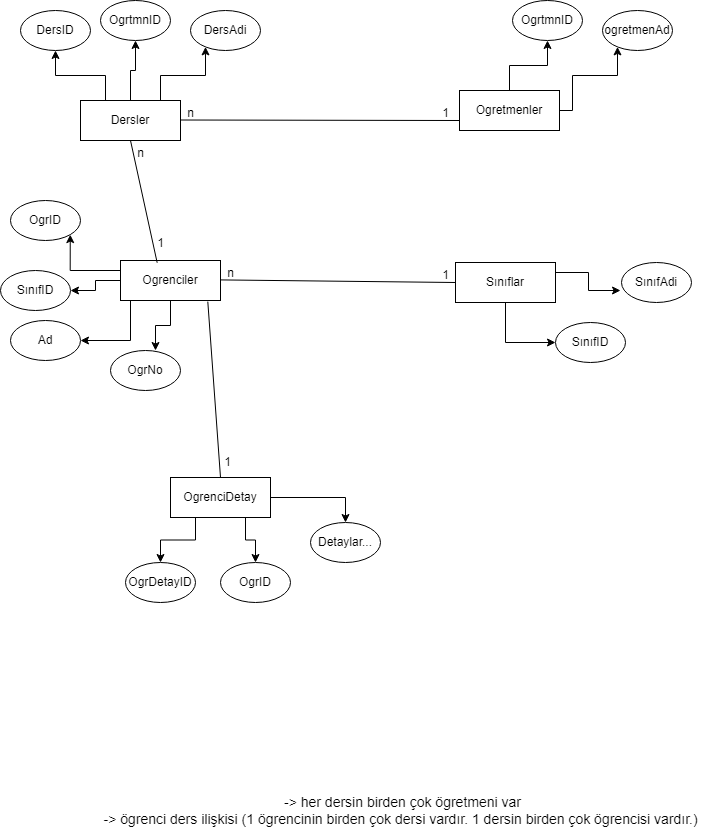

The diagram above was exported from draw.io. Its source (the exported page's mxGraphModel, read from the mxfile embedded in the PNG):
<mxGraphModel dx="1191" dy="573" grid="1" gridSize="10" guides="1" tooltips="1" connect="1" arrows="1" fold="1" page="1" pageScale="1" pageWidth="827" pageHeight="1169" math="0" shadow="0">
  <root>
    <mxCell id="0" />
    <mxCell id="1" parent="0" />
    <mxCell id="k7qnOD-hWBD5at71KypG-6" value="" style="edgeStyle=orthogonalEdgeStyle;rounded=0;orthogonalLoop=1;jettySize=auto;html=1;" edge="1" parent="1" source="k7qnOD-hWBD5at71KypG-1" target="k7qnOD-hWBD5at71KypG-3">
      <mxGeometry relative="1" as="geometry">
        <Array as="points">
          <mxPoint x="160" y="135" />
          <mxPoint x="205" y="135" />
        </Array>
      </mxGeometry>
    </mxCell>
    <mxCell id="k7qnOD-hWBD5at71KypG-8" style="edgeStyle=orthogonalEdgeStyle;rounded=0;orthogonalLoop=1;jettySize=auto;html=1;exitX=0.25;exitY=0;exitDx=0;exitDy=0;entryX=0.5;entryY=1;entryDx=0;entryDy=0;" edge="1" parent="1" source="k7qnOD-hWBD5at71KypG-1" target="k7qnOD-hWBD5at71KypG-2">
      <mxGeometry relative="1" as="geometry" />
    </mxCell>
    <mxCell id="k7qnOD-hWBD5at71KypG-10" style="edgeStyle=orthogonalEdgeStyle;rounded=0;orthogonalLoop=1;jettySize=auto;html=1;exitX=0.5;exitY=0;exitDx=0;exitDy=0;entryX=0.5;entryY=1;entryDx=0;entryDy=0;" edge="1" parent="1" source="k7qnOD-hWBD5at71KypG-1" target="k7qnOD-hWBD5at71KypG-9">
      <mxGeometry relative="1" as="geometry" />
    </mxCell>
    <mxCell id="k7qnOD-hWBD5at71KypG-1" value="Dersler" style="whiteSpace=wrap;html=1;align=center;" vertex="1" parent="1">
      <mxGeometry x="80" y="160" width="100" height="40" as="geometry" />
    </mxCell>
    <mxCell id="k7qnOD-hWBD5at71KypG-2" value="DersID" style="ellipse;whiteSpace=wrap;html=1;align=center;" vertex="1" parent="1">
      <mxGeometry x="20" y="70" width="70" height="40" as="geometry" />
    </mxCell>
    <mxCell id="k7qnOD-hWBD5at71KypG-3" value="DersAdi" style="ellipse;whiteSpace=wrap;html=1;align=center;" vertex="1" parent="1">
      <mxGeometry x="190" y="70" width="70" height="40" as="geometry" />
    </mxCell>
    <mxCell id="k7qnOD-hWBD5at71KypG-9" value="OgrtmnID" style="ellipse;whiteSpace=wrap;html=1;align=center;" vertex="1" parent="1">
      <mxGeometry x="100" y="60" width="70" height="40" as="geometry" />
    </mxCell>
    <mxCell id="k7qnOD-hWBD5at71KypG-11" value="" style="edgeStyle=orthogonalEdgeStyle;rounded=0;orthogonalLoop=1;jettySize=auto;html=1;" edge="1" parent="1" source="k7qnOD-hWBD5at71KypG-14" target="k7qnOD-hWBD5at71KypG-16">
      <mxGeometry relative="1" as="geometry">
        <Array as="points">
          <mxPoint x="572" y="135" />
          <mxPoint x="617" y="135" />
        </Array>
      </mxGeometry>
    </mxCell>
    <mxCell id="k7qnOD-hWBD5at71KypG-13" style="edgeStyle=orthogonalEdgeStyle;rounded=0;orthogonalLoop=1;jettySize=auto;html=1;exitX=0.5;exitY=0;exitDx=0;exitDy=0;entryX=0.5;entryY=1;entryDx=0;entryDy=0;" edge="1" parent="1" source="k7qnOD-hWBD5at71KypG-14" target="k7qnOD-hWBD5at71KypG-17">
      <mxGeometry relative="1" as="geometry" />
    </mxCell>
    <mxCell id="k7qnOD-hWBD5at71KypG-14" value="Ogretmenler" style="whiteSpace=wrap;html=1;align=center;" vertex="1" parent="1">
      <mxGeometry x="459" y="150" width="100" height="40" as="geometry" />
    </mxCell>
    <mxCell id="k7qnOD-hWBD5at71KypG-16" value="ogretmenAd" style="ellipse;whiteSpace=wrap;html=1;align=center;" vertex="1" parent="1">
      <mxGeometry x="602" y="70" width="70" height="40" as="geometry" />
    </mxCell>
    <mxCell id="k7qnOD-hWBD5at71KypG-17" value="OgrtmnID" style="ellipse;whiteSpace=wrap;html=1;align=center;" vertex="1" parent="1">
      <mxGeometry x="512" y="60" width="70" height="40" as="geometry" />
    </mxCell>
    <mxCell id="k7qnOD-hWBD5at71KypG-21" value="" style="endArrow=none;html=1;rounded=0;entryX=0;entryY=0.75;entryDx=0;entryDy=0;" edge="1" parent="1" target="k7qnOD-hWBD5at71KypG-14">
      <mxGeometry relative="1" as="geometry">
        <mxPoint x="180" y="179.5" as="sourcePoint" />
        <mxPoint x="340" y="179.5" as="targetPoint" />
      </mxGeometry>
    </mxCell>
    <mxCell id="k7qnOD-hWBD5at71KypG-22" value="n" style="text;html=1;align=center;verticalAlign=middle;resizable=0;points=[];autosize=1;strokeColor=none;fillColor=none;" vertex="1" parent="1">
      <mxGeometry x="175" y="158" width="30" height="30" as="geometry" />
    </mxCell>
    <mxCell id="k7qnOD-hWBD5at71KypG-23" value="1" style="text;html=1;align=center;verticalAlign=middle;resizable=0;points=[];autosize=1;strokeColor=none;fillColor=none;" vertex="1" parent="1">
      <mxGeometry x="430" y="158" width="30" height="30" as="geometry" />
    </mxCell>
    <mxCell id="k7qnOD-hWBD5at71KypG-33" style="edgeStyle=orthogonalEdgeStyle;rounded=0;orthogonalLoop=1;jettySize=auto;html=1;entryX=0;entryY=0.5;entryDx=0;entryDy=0;" edge="1" parent="1" source="k7qnOD-hWBD5at71KypG-30" target="k7qnOD-hWBD5at71KypG-31">
      <mxGeometry relative="1" as="geometry" />
    </mxCell>
    <mxCell id="k7qnOD-hWBD5at71KypG-30" value="Sınıflar" style="whiteSpace=wrap;html=1;align=center;" vertex="1" parent="1">
      <mxGeometry x="455" y="322" width="100" height="40" as="geometry" />
    </mxCell>
    <mxCell id="k7qnOD-hWBD5at71KypG-31" value="SınıfID" style="ellipse;whiteSpace=wrap;html=1;align=center;" vertex="1" parent="1">
      <mxGeometry x="555" y="382" width="70" height="40" as="geometry" />
    </mxCell>
    <mxCell id="k7qnOD-hWBD5at71KypG-32" value="SınıfAdi" style="ellipse;whiteSpace=wrap;html=1;align=center;" vertex="1" parent="1">
      <mxGeometry x="621" y="322" width="70" height="40" as="geometry" />
    </mxCell>
    <mxCell id="k7qnOD-hWBD5at71KypG-34" style="edgeStyle=orthogonalEdgeStyle;rounded=0;orthogonalLoop=1;jettySize=auto;html=1;exitX=1;exitY=0.25;exitDx=0;exitDy=0;entryX=-0.014;entryY=0.7;entryDx=0;entryDy=0;entryPerimeter=0;" edge="1" parent="1" source="k7qnOD-hWBD5at71KypG-30" target="k7qnOD-hWBD5at71KypG-32">
      <mxGeometry relative="1" as="geometry" />
    </mxCell>
    <mxCell id="k7qnOD-hWBD5at71KypG-40" style="edgeStyle=orthogonalEdgeStyle;rounded=0;orthogonalLoop=1;jettySize=auto;html=1;exitX=0;exitY=0.5;exitDx=0;exitDy=0;entryX=1;entryY=1;entryDx=0;entryDy=0;" edge="1" parent="1" source="k7qnOD-hWBD5at71KypG-35" target="k7qnOD-hWBD5at71KypG-37">
      <mxGeometry relative="1" as="geometry">
        <Array as="points">
          <mxPoint x="120" y="330" />
          <mxPoint x="69" y="330" />
        </Array>
      </mxGeometry>
    </mxCell>
    <mxCell id="k7qnOD-hWBD5at71KypG-42" style="edgeStyle=orthogonalEdgeStyle;rounded=0;orthogonalLoop=1;jettySize=auto;html=1;exitX=0;exitY=1;exitDx=0;exitDy=0;entryX=1;entryY=0.5;entryDx=0;entryDy=0;" edge="1" parent="1" source="k7qnOD-hWBD5at71KypG-35" target="k7qnOD-hWBD5at71KypG-38">
      <mxGeometry relative="1" as="geometry">
        <Array as="points">
          <mxPoint x="130" y="360" />
          <mxPoint x="130" y="400" />
        </Array>
      </mxGeometry>
    </mxCell>
    <mxCell id="k7qnOD-hWBD5at71KypG-64" style="edgeStyle=orthogonalEdgeStyle;rounded=0;orthogonalLoop=1;jettySize=auto;html=1;exitX=0;exitY=0.5;exitDx=0;exitDy=0;entryX=1;entryY=0.5;entryDx=0;entryDy=0;" edge="1" parent="1" source="k7qnOD-hWBD5at71KypG-35" target="k7qnOD-hWBD5at71KypG-63">
      <mxGeometry relative="1" as="geometry" />
    </mxCell>
    <mxCell id="k7qnOD-hWBD5at71KypG-35" value="Ogrenciler" style="whiteSpace=wrap;html=1;align=center;" vertex="1" parent="1">
      <mxGeometry x="120" y="320" width="100" height="40" as="geometry" />
    </mxCell>
    <mxCell id="k7qnOD-hWBD5at71KypG-37" value="OgrID" style="ellipse;whiteSpace=wrap;html=1;align=center;" vertex="1" parent="1">
      <mxGeometry x="10" y="260" width="70" height="40" as="geometry" />
    </mxCell>
    <mxCell id="k7qnOD-hWBD5at71KypG-38" value="Ad" style="ellipse;whiteSpace=wrap;html=1;align=center;" vertex="1" parent="1">
      <mxGeometry x="10" y="380" width="70" height="40" as="geometry" />
    </mxCell>
    <mxCell id="k7qnOD-hWBD5at71KypG-39" value="OgrNo" style="ellipse;whiteSpace=wrap;html=1;align=center;" vertex="1" parent="1">
      <mxGeometry x="110" y="410" width="70" height="40" as="geometry" />
    </mxCell>
    <mxCell id="k7qnOD-hWBD5at71KypG-41" style="edgeStyle=orthogonalEdgeStyle;rounded=0;orthogonalLoop=1;jettySize=auto;html=1;entryX=0.643;entryY=0;entryDx=0;entryDy=0;entryPerimeter=0;" edge="1" parent="1" target="k7qnOD-hWBD5at71KypG-39">
      <mxGeometry relative="1" as="geometry">
        <mxPoint x="150" y="360" as="sourcePoint" />
        <Array as="points">
          <mxPoint x="170" y="360" />
          <mxPoint x="170" y="385" />
          <mxPoint x="155" y="385" />
        </Array>
      </mxGeometry>
    </mxCell>
    <mxCell id="k7qnOD-hWBD5at71KypG-55" style="edgeStyle=orthogonalEdgeStyle;rounded=0;orthogonalLoop=1;jettySize=auto;html=1;exitX=0.75;exitY=1;exitDx=0;exitDy=0;entryX=0.5;entryY=0;entryDx=0;entryDy=0;" edge="1" parent="1" source="k7qnOD-hWBD5at71KypG-44" target="k7qnOD-hWBD5at71KypG-46">
      <mxGeometry relative="1" as="geometry" />
    </mxCell>
    <mxCell id="k7qnOD-hWBD5at71KypG-57" style="edgeStyle=orthogonalEdgeStyle;rounded=0;orthogonalLoop=1;jettySize=auto;html=1;exitX=0.25;exitY=1;exitDx=0;exitDy=0;entryX=0.5;entryY=0;entryDx=0;entryDy=0;" edge="1" parent="1" source="k7qnOD-hWBD5at71KypG-44" target="k7qnOD-hWBD5at71KypG-56">
      <mxGeometry relative="1" as="geometry" />
    </mxCell>
    <mxCell id="k7qnOD-hWBD5at71KypG-59" style="edgeStyle=orthogonalEdgeStyle;rounded=0;orthogonalLoop=1;jettySize=auto;html=1;exitX=1;exitY=0.5;exitDx=0;exitDy=0;entryX=0.5;entryY=0;entryDx=0;entryDy=0;" edge="1" parent="1" source="k7qnOD-hWBD5at71KypG-44" target="k7qnOD-hWBD5at71KypG-58">
      <mxGeometry relative="1" as="geometry" />
    </mxCell>
    <mxCell id="k7qnOD-hWBD5at71KypG-44" value="OgrenciDetay" style="whiteSpace=wrap;html=1;align=center;" vertex="1" parent="1">
      <mxGeometry x="170" y="537" width="100" height="40" as="geometry" />
    </mxCell>
    <mxCell id="k7qnOD-hWBD5at71KypG-46" value="OgrID" style="ellipse;whiteSpace=wrap;html=1;align=center;" vertex="1" parent="1">
      <mxGeometry x="220" y="622" width="70" height="40" as="geometry" />
    </mxCell>
    <mxCell id="k7qnOD-hWBD5at71KypG-47" value="" style="endArrow=none;html=1;rounded=0;entryX=0;entryY=0.5;entryDx=0;entryDy=0;" edge="1" parent="1" target="k7qnOD-hWBD5at71KypG-30">
      <mxGeometry relative="1" as="geometry">
        <mxPoint x="220" y="339.40999999999997" as="sourcePoint" />
        <mxPoint x="499" y="339.90999999999997" as="targetPoint" />
      </mxGeometry>
    </mxCell>
    <mxCell id="k7qnOD-hWBD5at71KypG-48" value="1" style="text;html=1;align=center;verticalAlign=middle;resizable=0;points=[];autosize=1;strokeColor=none;fillColor=none;" vertex="1" parent="1">
      <mxGeometry x="430" y="320" width="30" height="30" as="geometry" />
    </mxCell>
    <mxCell id="k7qnOD-hWBD5at71KypG-49" value="n" style="text;html=1;align=center;verticalAlign=middle;resizable=0;points=[];autosize=1;strokeColor=none;fillColor=none;" vertex="1" parent="1">
      <mxGeometry x="215" y="318" width="30" height="30" as="geometry" />
    </mxCell>
    <mxCell id="k7qnOD-hWBD5at71KypG-51" value="" style="endArrow=none;html=1;rounded=0;entryX=0.5;entryY=0;entryDx=0;entryDy=0;exitX=0.873;exitY=1.028;exitDx=0;exitDy=0;exitPerimeter=0;" edge="1" parent="1" source="k7qnOD-hWBD5at71KypG-35" target="k7qnOD-hWBD5at71KypG-44">
      <mxGeometry relative="1" as="geometry">
        <mxPoint x="210" y="370" as="sourcePoint" />
        <mxPoint x="375" y="399.41" as="targetPoint" />
      </mxGeometry>
    </mxCell>
    <mxCell id="k7qnOD-hWBD5at71KypG-54" value="1" style="text;html=1;align=center;verticalAlign=middle;resizable=0;points=[];autosize=1;strokeColor=none;fillColor=none;" vertex="1" parent="1">
      <mxGeometry x="212" y="507" width="30" height="30" as="geometry" />
    </mxCell>
    <mxCell id="k7qnOD-hWBD5at71KypG-56" value="OgrDetayID" style="ellipse;whiteSpace=wrap;html=1;align=center;" vertex="1" parent="1">
      <mxGeometry x="125" y="622" width="70" height="40" as="geometry" />
    </mxCell>
    <mxCell id="k7qnOD-hWBD5at71KypG-58" value="Detaylar..." style="ellipse;whiteSpace=wrap;html=1;align=center;" vertex="1" parent="1">
      <mxGeometry x="310" y="582" width="70" height="40" as="geometry" />
    </mxCell>
    <mxCell id="k7qnOD-hWBD5at71KypG-60" value="" style="endArrow=none;html=1;rounded=0;exitX=0.367;exitY=0.057;exitDx=0;exitDy=0;exitPerimeter=0;" edge="1" parent="1" source="k7qnOD-hWBD5at71KypG-35">
      <mxGeometry relative="1" as="geometry">
        <mxPoint x="310" y="370" as="sourcePoint" />
        <mxPoint x="130" y="200" as="targetPoint" />
      </mxGeometry>
    </mxCell>
    <mxCell id="k7qnOD-hWBD5at71KypG-61" value="1" style="text;html=1;align=center;verticalAlign=middle;resizable=0;points=[];autosize=1;strokeColor=none;fillColor=none;" vertex="1" parent="1">
      <mxGeometry x="145" y="288" width="30" height="30" as="geometry" />
    </mxCell>
    <mxCell id="k7qnOD-hWBD5at71KypG-62" value="n" style="text;html=1;align=center;verticalAlign=middle;resizable=0;points=[];autosize=1;strokeColor=none;fillColor=none;" vertex="1" parent="1">
      <mxGeometry x="125" y="198" width="30" height="30" as="geometry" />
    </mxCell>
    <mxCell id="k7qnOD-hWBD5at71KypG-63" value="SınıfID" style="ellipse;whiteSpace=wrap;html=1;align=center;" vertex="1" parent="1">
      <mxGeometry y="330" width="70" height="40" as="geometry" />
    </mxCell>
    <mxCell id="k7qnOD-hWBD5at71KypG-65" value="-&amp;gt; her dersin birden çok ögretmeni var&lt;br style=&quot;font-size: 14px;&quot;&gt;-&amp;gt; ögrenci ders ilişkisi (1 ögrencinin birden çok dersi vardır. 1 dersin birden çok ögrencisi vardır.)&amp;nbsp;" style="text;html=1;align=center;verticalAlign=middle;resizable=0;points=[];autosize=1;strokeColor=none;fillColor=none;fontSize=14;fontStyle=0" vertex="1" parent="1">
      <mxGeometry x="92" y="845" width="620" height="50" as="geometry" />
    </mxCell>
  </root>
</mxGraphModel>